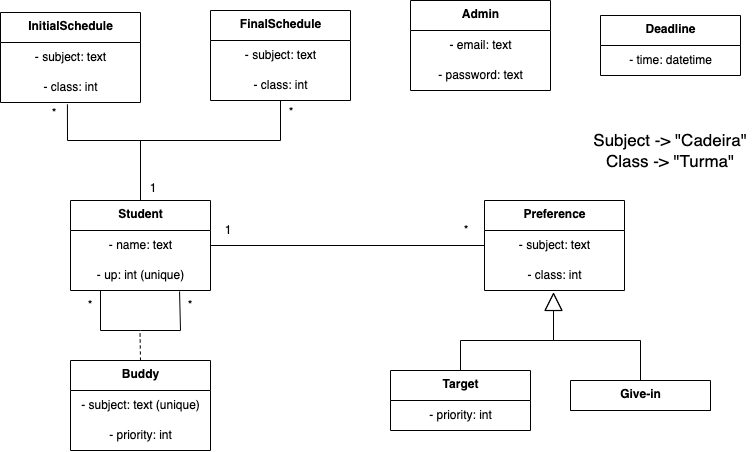

The diagram above was exported from draw.io. Its source (the exported page's mxGraphModel, read from the mxfile embedded in the PNG):
<mxGraphModel dx="1650" dy="534" grid="1" gridSize="10" guides="1" tooltips="1" connect="1" arrows="1" fold="1" page="1" pageScale="1" pageWidth="827" pageHeight="1169" math="0" shadow="0">
  <root>
    <mxCell id="0" />
    <mxCell id="1" parent="0" />
    <mxCell id="XFyrJ1bpR7JUWi3sZMi5-4" value="Admin" style="swimlane;fontStyle=1;align=center;verticalAlign=top;childLayout=stackLayout;horizontal=1;startSize=30;horizontalStack=0;resizeParent=1;resizeParentMax=0;resizeLast=0;collapsible=0;marginBottom=0;html=1;" vertex="1" parent="1">
      <mxGeometry x="390" y="120" width="140" height="90" as="geometry" />
    </mxCell>
    <mxCell id="XFyrJ1bpR7JUWi3sZMi5-5" value="- email: text" style="html=1;strokeColor=none;fillColor=none;align=center;verticalAlign=middle;spacingLeft=4;spacingRight=4;rotatable=0;points=[[0,0.5],[1,0.5]];resizeWidth=1;" vertex="1" parent="XFyrJ1bpR7JUWi3sZMi5-4">
      <mxGeometry y="30" width="140" height="30" as="geometry" />
    </mxCell>
    <mxCell id="XFyrJ1bpR7JUWi3sZMi5-12" value="- password: text" style="html=1;strokeColor=none;fillColor=none;align=center;verticalAlign=middle;spacingLeft=4;spacingRight=4;rotatable=0;points=[[0,0.5],[1,0.5]];resizeWidth=1;" vertex="1" parent="XFyrJ1bpR7JUWi3sZMi5-4">
      <mxGeometry y="60" width="140" height="30" as="geometry" />
    </mxCell>
    <mxCell id="XFyrJ1bpR7JUWi3sZMi5-13" value="Deadline" style="swimlane;fontStyle=1;align=center;verticalAlign=top;childLayout=stackLayout;horizontal=1;startSize=30;horizontalStack=0;resizeParent=1;resizeParentMax=0;resizeLast=0;collapsible=0;marginBottom=0;html=1;" vertex="1" parent="1">
      <mxGeometry x="580" y="135" width="140" height="60" as="geometry" />
    </mxCell>
    <mxCell id="XFyrJ1bpR7JUWi3sZMi5-14" value="- time: datetime" style="html=1;strokeColor=none;fillColor=none;align=center;verticalAlign=middle;spacingLeft=4;spacingRight=4;rotatable=0;points=[[0,0.5],[1,0.5]];resizeWidth=1;" vertex="1" parent="XFyrJ1bpR7JUWi3sZMi5-13">
      <mxGeometry y="30" width="140" height="30" as="geometry" />
    </mxCell>
    <mxCell id="XFyrJ1bpR7JUWi3sZMi5-16" value="Student" style="swimlane;fontStyle=1;align=center;verticalAlign=top;childLayout=stackLayout;horizontal=1;startSize=30;horizontalStack=0;resizeParent=1;resizeParentMax=0;resizeLast=0;collapsible=0;marginBottom=0;html=1;" vertex="1" parent="1">
      <mxGeometry x="50" y="320" width="140" height="90" as="geometry" />
    </mxCell>
    <mxCell id="XFyrJ1bpR7JUWi3sZMi5-17" value="- name: text" style="html=1;strokeColor=none;fillColor=none;align=center;verticalAlign=middle;spacingLeft=4;spacingRight=4;rotatable=0;points=[[0,0.5],[1,0.5]];resizeWidth=1;" vertex="1" parent="XFyrJ1bpR7JUWi3sZMi5-16">
      <mxGeometry y="30" width="140" height="30" as="geometry" />
    </mxCell>
    <mxCell id="XFyrJ1bpR7JUWi3sZMi5-18" value="- up: int (unique)" style="html=1;strokeColor=none;fillColor=none;align=center;verticalAlign=middle;spacingLeft=4;spacingRight=4;rotatable=0;points=[[0,0.5],[1,0.5]];resizeWidth=1;" vertex="1" parent="XFyrJ1bpR7JUWi3sZMi5-16">
      <mxGeometry y="60" width="140" height="30" as="geometry" />
    </mxCell>
    <mxCell id="XFyrJ1bpR7JUWi3sZMi5-20" value="" style="endArrow=none;html=1;rounded=0;exitX=0.779;exitY=1.033;exitDx=0;exitDy=0;exitPerimeter=0;" edge="1" parent="XFyrJ1bpR7JUWi3sZMi5-16" source="XFyrJ1bpR7JUWi3sZMi5-18">
      <mxGeometry width="50" height="50" relative="1" as="geometry">
        <mxPoint x="110" y="160" as="sourcePoint" />
        <mxPoint x="30" y="90" as="targetPoint" />
        <Array as="points">
          <mxPoint x="110" y="130" />
          <mxPoint x="70" y="130" />
          <mxPoint x="30" y="130" />
        </Array>
      </mxGeometry>
    </mxCell>
    <mxCell id="XFyrJ1bpR7JUWi3sZMi5-22" value="" style="endArrow=none;dashed=1;html=1;rounded=0;" edge="1" parent="1">
      <mxGeometry width="50" height="50" relative="1" as="geometry">
        <mxPoint x="120" y="480" as="sourcePoint" />
        <mxPoint x="119.5" y="450" as="targetPoint" />
      </mxGeometry>
    </mxCell>
    <mxCell id="XFyrJ1bpR7JUWi3sZMi5-28" value="Buddy" style="swimlane;fontStyle=1;align=center;verticalAlign=top;childLayout=stackLayout;horizontal=1;startSize=30;horizontalStack=0;resizeParent=1;resizeParentMax=0;resizeLast=0;collapsible=0;marginBottom=0;html=1;" vertex="1" parent="1">
      <mxGeometry x="50" y="480" width="140" height="90" as="geometry" />
    </mxCell>
    <mxCell id="XFyrJ1bpR7JUWi3sZMi5-29" value="- subject: text (unique)" style="html=1;strokeColor=none;fillColor=none;align=center;verticalAlign=middle;spacingLeft=4;spacingRight=4;rotatable=0;points=[[0,0.5],[1,0.5]];resizeWidth=1;" vertex="1" parent="XFyrJ1bpR7JUWi3sZMi5-28">
      <mxGeometry y="30" width="140" height="30" as="geometry" />
    </mxCell>
    <mxCell id="XFyrJ1bpR7JUWi3sZMi5-50" value="- priority: int" style="html=1;strokeColor=none;fillColor=none;align=center;verticalAlign=middle;spacingLeft=4;spacingRight=4;rotatable=0;points=[[0,0.5],[1,0.5]];resizeWidth=1;" vertex="1" parent="XFyrJ1bpR7JUWi3sZMi5-28">
      <mxGeometry y="60" width="140" height="30" as="geometry" />
    </mxCell>
    <mxCell id="XFyrJ1bpR7JUWi3sZMi5-34" value="*" style="text;html=1;strokeColor=none;fillColor=none;align=center;verticalAlign=middle;whiteSpace=wrap;rounded=0;" vertex="1" parent="1">
      <mxGeometry x="40" y="410" width="60" height="30" as="geometry" />
    </mxCell>
    <mxCell id="XFyrJ1bpR7JUWi3sZMi5-36" value="*" style="text;html=1;strokeColor=none;fillColor=none;align=center;verticalAlign=middle;whiteSpace=wrap;rounded=0;" vertex="1" parent="1">
      <mxGeometry x="140" y="410" width="60" height="30" as="geometry" />
    </mxCell>
    <mxCell id="XFyrJ1bpR7JUWi3sZMi5-41" value="Target" style="swimlane;fontStyle=1;align=center;verticalAlign=top;childLayout=stackLayout;horizontal=1;startSize=30;horizontalStack=0;resizeParent=1;resizeParentMax=0;resizeLast=0;collapsible=0;marginBottom=0;html=1;" vertex="1" parent="1">
      <mxGeometry x="370" y="490" width="140" height="60" as="geometry" />
    </mxCell>
    <mxCell id="XFyrJ1bpR7JUWi3sZMi5-42" value="- priority: int" style="html=1;strokeColor=none;fillColor=none;align=center;verticalAlign=middle;spacingLeft=4;spacingRight=4;rotatable=0;points=[[0,0.5],[1,0.5]];resizeWidth=1;" vertex="1" parent="XFyrJ1bpR7JUWi3sZMi5-41">
      <mxGeometry y="30" width="140" height="30" as="geometry" />
    </mxCell>
    <mxCell id="XFyrJ1bpR7JUWi3sZMi5-51" value="Preference" style="swimlane;fontStyle=1;align=center;verticalAlign=top;childLayout=stackLayout;horizontal=1;startSize=30;horizontalStack=0;resizeParent=1;resizeParentMax=0;resizeLast=0;collapsible=0;marginBottom=0;html=1;" vertex="1" parent="1">
      <mxGeometry x="464" y="320" width="140" height="90" as="geometry" />
    </mxCell>
    <mxCell id="XFyrJ1bpR7JUWi3sZMi5-52" value="- subject: text" style="html=1;strokeColor=none;fillColor=none;align=center;verticalAlign=middle;spacingLeft=4;spacingRight=4;rotatable=0;points=[[0,0.5],[1,0.5]];resizeWidth=1;" vertex="1" parent="XFyrJ1bpR7JUWi3sZMi5-51">
      <mxGeometry y="30" width="140" height="30" as="geometry" />
    </mxCell>
    <mxCell id="XFyrJ1bpR7JUWi3sZMi5-53" value="- class: int" style="html=1;strokeColor=none;fillColor=none;align=center;verticalAlign=middle;spacingLeft=4;spacingRight=4;rotatable=0;points=[[0,0.5],[1,0.5]];resizeWidth=1;" vertex="1" parent="XFyrJ1bpR7JUWi3sZMi5-51">
      <mxGeometry y="60" width="140" height="30" as="geometry" />
    </mxCell>
    <mxCell id="XFyrJ1bpR7JUWi3sZMi5-55" value="Give-in" style="swimlane;fontStyle=1;align=center;verticalAlign=top;childLayout=stackLayout;horizontal=1;startSize=30;horizontalStack=0;resizeParent=1;resizeParentMax=0;resizeLast=0;collapsible=0;marginBottom=0;html=1;" vertex="1" parent="1">
      <mxGeometry x="550" y="500" width="140" height="30" as="geometry" />
    </mxCell>
    <mxCell id="XFyrJ1bpR7JUWi3sZMi5-58" value="" style="endArrow=block;endSize=16;endFill=0;html=1;rounded=0;entryX=0.493;entryY=1.06;entryDx=0;entryDy=0;entryPerimeter=0;exitX=0.5;exitY=0;exitDx=0;exitDy=0;" edge="1" parent="1" source="XFyrJ1bpR7JUWi3sZMi5-55" target="XFyrJ1bpR7JUWi3sZMi5-53">
      <mxGeometry width="160" relative="1" as="geometry">
        <mxPoint x="380" y="460" as="sourcePoint" />
        <mxPoint x="540" y="460" as="targetPoint" />
        <Array as="points">
          <mxPoint x="620" y="460" />
          <mxPoint x="533" y="460" />
        </Array>
      </mxGeometry>
    </mxCell>
    <mxCell id="XFyrJ1bpR7JUWi3sZMi5-60" value="&lt;font style=&quot;font-size: 17px&quot;&gt;Subject -&amp;gt; &quot;Cadeira&quot;&lt;br&gt;Class -&amp;gt; &quot;Turma&quot;&lt;br&gt;&lt;/font&gt;" style="text;html=1;strokeColor=none;fillColor=none;align=center;verticalAlign=middle;whiteSpace=wrap;rounded=0;" vertex="1" parent="1">
      <mxGeometry x="570" y="230" width="160" height="80" as="geometry" />
    </mxCell>
    <mxCell id="XFyrJ1bpR7JUWi3sZMi5-61" value="" style="endArrow=none;html=1;rounded=0;fontSize=17;exitX=1;exitY=0.5;exitDx=0;exitDy=0;entryX=0;entryY=0.5;entryDx=0;entryDy=0;" edge="1" parent="1" source="XFyrJ1bpR7JUWi3sZMi5-17" target="XFyrJ1bpR7JUWi3sZMi5-52">
      <mxGeometry width="50" height="50" relative="1" as="geometry">
        <mxPoint x="260" y="370" as="sourcePoint" />
        <mxPoint x="310" y="320" as="targetPoint" />
      </mxGeometry>
    </mxCell>
    <mxCell id="XFyrJ1bpR7JUWi3sZMi5-62" value="*" style="text;html=1;strokeColor=none;fillColor=none;align=center;verticalAlign=middle;whiteSpace=wrap;rounded=0;" vertex="1" parent="1">
      <mxGeometry x="428" y="340" width="36" height="20" as="geometry" />
    </mxCell>
    <mxCell id="XFyrJ1bpR7JUWi3sZMi5-64" value="1" style="text;html=1;strokeColor=none;fillColor=none;align=center;verticalAlign=middle;whiteSpace=wrap;rounded=0;" vertex="1" parent="1">
      <mxGeometry x="190" y="340" width="36" height="20" as="geometry" />
    </mxCell>
    <mxCell id="XFyrJ1bpR7JUWi3sZMi5-65" value="" style="endArrow=block;endSize=16;endFill=0;html=1;rounded=0;exitX=0.5;exitY=0;exitDx=0;exitDy=0;" edge="1" parent="1" source="XFyrJ1bpR7JUWi3sZMi5-41">
      <mxGeometry width="160" relative="1" as="geometry">
        <mxPoint x="619" y="484" as="sourcePoint" />
        <mxPoint x="533" y="412" as="targetPoint" />
        <Array as="points">
          <mxPoint x="440" y="460" />
          <mxPoint x="533" y="460" />
        </Array>
      </mxGeometry>
    </mxCell>
    <mxCell id="XFyrJ1bpR7JUWi3sZMi5-66" value="" style="endArrow=none;html=1;rounded=0;fontSize=17;exitX=0.5;exitY=0;exitDx=0;exitDy=0;entryX=0.5;entryY=1;entryDx=0;entryDy=0;" edge="1" parent="1" source="XFyrJ1bpR7JUWi3sZMi5-16" target="XFyrJ1bpR7JUWi3sZMi5-67">
      <mxGeometry width="50" height="50" relative="1" as="geometry">
        <mxPoint x="199.9999999999999" y="375" as="sourcePoint" />
        <mxPoint x="250" y="260" as="targetPoint" />
        <Array as="points">
          <mxPoint x="120" y="260" />
          <mxPoint x="260" y="260" />
        </Array>
      </mxGeometry>
    </mxCell>
    <mxCell id="XFyrJ1bpR7JUWi3sZMi5-67" value="FinalSchedule" style="swimlane;fontStyle=1;align=center;verticalAlign=top;childLayout=stackLayout;horizontal=1;startSize=30;horizontalStack=0;resizeParent=1;resizeParentMax=0;resizeLast=0;collapsible=0;marginBottom=0;html=1;" vertex="1" parent="1">
      <mxGeometry x="190" y="130" width="140" height="90" as="geometry" />
    </mxCell>
    <mxCell id="XFyrJ1bpR7JUWi3sZMi5-68" value="- subject: text" style="html=1;strokeColor=none;fillColor=none;align=center;verticalAlign=middle;spacingLeft=4;spacingRight=4;rotatable=0;points=[[0,0.5],[1,0.5]];resizeWidth=1;" vertex="1" parent="XFyrJ1bpR7JUWi3sZMi5-67">
      <mxGeometry y="30" width="140" height="30" as="geometry" />
    </mxCell>
    <mxCell id="XFyrJ1bpR7JUWi3sZMi5-69" value="- class: int" style="html=1;strokeColor=none;fillColor=none;align=center;verticalAlign=middle;spacingLeft=4;spacingRight=4;rotatable=0;points=[[0,0.5],[1,0.5]];resizeWidth=1;" vertex="1" parent="XFyrJ1bpR7JUWi3sZMi5-67">
      <mxGeometry y="60" width="140" height="30" as="geometry" />
    </mxCell>
    <mxCell id="XFyrJ1bpR7JUWi3sZMi5-71" value="1" style="text;html=1;strokeColor=none;fillColor=none;align=center;verticalAlign=middle;whiteSpace=wrap;rounded=0;" vertex="1" parent="1">
      <mxGeometry x="115" y="298" width="36" height="20" as="geometry" />
    </mxCell>
    <mxCell id="XFyrJ1bpR7JUWi3sZMi5-72" value="*" style="text;html=1;strokeColor=none;fillColor=none;align=center;verticalAlign=middle;whiteSpace=wrap;rounded=0;" vertex="1" parent="1">
      <mxGeometry x="253" y="222" width="36" height="20" as="geometry" />
    </mxCell>
    <mxCell id="XFyrJ1bpR7JUWi3sZMi5-73" value="InitialSchedule" style="swimlane;fontStyle=1;align=center;verticalAlign=top;childLayout=stackLayout;horizontal=1;startSize=30;horizontalStack=0;resizeParent=1;resizeParentMax=0;resizeLast=0;collapsible=0;marginBottom=0;html=1;" vertex="1" parent="1">
      <mxGeometry x="-20" y="132" width="140" height="90" as="geometry" />
    </mxCell>
    <mxCell id="XFyrJ1bpR7JUWi3sZMi5-74" value="- subject: text" style="html=1;strokeColor=none;fillColor=none;align=center;verticalAlign=middle;spacingLeft=4;spacingRight=4;rotatable=0;points=[[0,0.5],[1,0.5]];resizeWidth=1;" vertex="1" parent="XFyrJ1bpR7JUWi3sZMi5-73">
      <mxGeometry y="30" width="140" height="30" as="geometry" />
    </mxCell>
    <mxCell id="XFyrJ1bpR7JUWi3sZMi5-75" value="- class: int" style="html=1;strokeColor=none;fillColor=none;align=center;verticalAlign=middle;spacingLeft=4;spacingRight=4;rotatable=0;points=[[0,0.5],[1,0.5]];resizeWidth=1;" vertex="1" parent="XFyrJ1bpR7JUWi3sZMi5-73">
      <mxGeometry y="60" width="140" height="30" as="geometry" />
    </mxCell>
    <mxCell id="XFyrJ1bpR7JUWi3sZMi5-76" value="" style="endArrow=none;html=1;rounded=0;fontSize=17;exitX=0.5;exitY=0;exitDx=0;exitDy=0;entryX=0.478;entryY=1.061;entryDx=0;entryDy=0;entryPerimeter=0;" edge="1" parent="1" source="XFyrJ1bpR7JUWi3sZMi5-16" target="XFyrJ1bpR7JUWi3sZMi5-75">
      <mxGeometry width="50" height="50" relative="1" as="geometry">
        <mxPoint x="130" y="330" as="sourcePoint" />
        <mxPoint x="270.0000000000002" y="230" as="targetPoint" />
        <Array as="points">
          <mxPoint x="120" y="260" />
          <mxPoint x="47" y="260" />
        </Array>
      </mxGeometry>
    </mxCell>
    <mxCell id="XFyrJ1bpR7JUWi3sZMi5-77" value="*" style="text;html=1;strokeColor=none;fillColor=none;align=center;verticalAlign=middle;whiteSpace=wrap;rounded=0;" vertex="1" parent="1">
      <mxGeometry x="16" y="223" width="36" height="20" as="geometry" />
    </mxCell>
  </root>
</mxGraphModel>